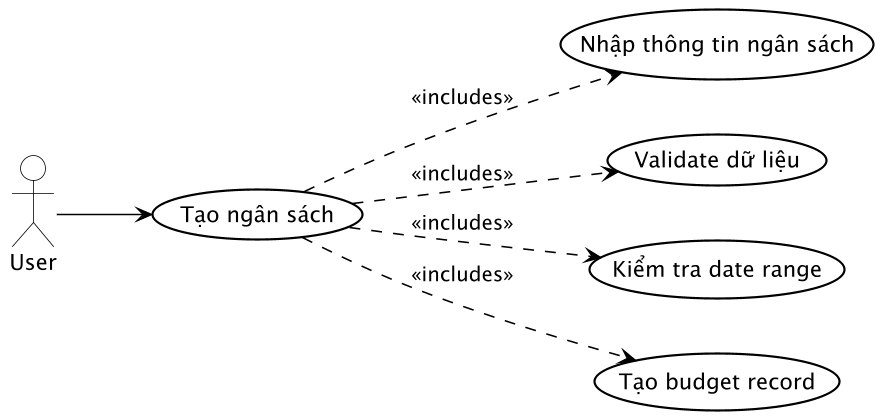

The diagram above was rendered by PlantUML. Its source (embedded in the PNG):
@startuml UC_010_CreateBudget

skinparam usecase {
    BackgroundColor #FFFFFF
    BorderColor #000000
    ArrowColor #000000
    BorderThickness 1.4
    FontColor #000000
    FontSize 14
}

skinparam actor {
    BackgroundColor #FFFFFF
    BorderColor #000000
    FontColor #000000
    FontSize 14
}

skinparam package {
    BorderColor #000000
    FontColor #000000
}

skinparam shadowing false
skinparam dpi 150

' Layout ngang
left to right direction

actor User

usecase "Tạo ngân sách" as UC_CreateBudget
usecase "Nhập thông tin ngân sách" as UC_EnterBudgetInfo
usecase "Validate dữ liệu" as UC_Validate
usecase "Kiểm tra date range" as UC_CheckDateRange
usecase "Tạo budget record" as UC_CreateRecord

User --> UC_CreateBudget
UC_CreateBudget ..> UC_EnterBudgetInfo : <<includes>>
UC_CreateBudget ..> UC_Validate : <<includes>>
UC_CreateBudget ..> UC_CheckDateRange : <<includes>>
UC_CreateBudget ..> UC_CreateRecord : <<includes>>

@enduml